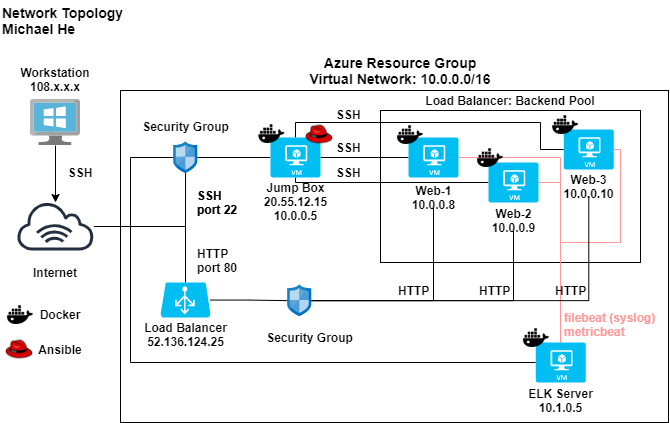

The diagram above was exported from draw.io. Its source (the exported page's mxGraphModel, read from the mxfile embedded in the PNG):
<mxGraphModel dx="1114" dy="1006" grid="1" gridSize="10" guides="1" tooltips="1" connect="1" arrows="1" fold="1" page="1" pageScale="1" pageWidth="850" pageHeight="1100" math="0" shadow="0">
  <root>
    <mxCell id="0" />
    <mxCell id="1" parent="0" />
    <mxCell id="su91Pc6VcwN67iRM6JTA-3" value="" style="rounded=0;whiteSpace=wrap;html=1;fillColor=none;" vertex="1" parent="1">
      <mxGeometry x="180" y="110" width="548" height="332" as="geometry" />
    </mxCell>
    <mxCell id="su91Pc6VcwN67iRM6JTA-31" value="" style="rounded=0;whiteSpace=wrap;html=1;fillColor=none;align=left;" vertex="1" parent="1">
      <mxGeometry x="440" y="130" width="260" height="152" as="geometry" />
    </mxCell>
    <mxCell id="su91Pc6VcwN67iRM6JTA-9" value="" style="edgeStyle=orthogonalEdgeStyle;rounded=0;orthogonalLoop=1;jettySize=auto;html=1;" edge="1" parent="1" source="su91Pc6VcwN67iRM6JTA-1" target="su91Pc6VcwN67iRM6JTA-8">
      <mxGeometry relative="1" as="geometry" />
    </mxCell>
    <mxCell id="su91Pc6VcwN67iRM6JTA-1" value="" style="aspect=fixed;html=1;points=[];align=center;image;fontSize=12;image=img/lib/mscae/VirtualMachineWindows.svg;" vertex="1" parent="1">
      <mxGeometry x="90" y="119" width="50" height="46" as="geometry" />
    </mxCell>
    <mxCell id="su91Pc6VcwN67iRM6JTA-2" value="Workstation&lt;br&gt;108.x.x.x" style="text;html=1;strokeColor=none;fillColor=none;align=center;verticalAlign=middle;whiteSpace=wrap;rounded=0;fontStyle=1" vertex="1" parent="1">
      <mxGeometry x="95" y="89" width="40" height="20" as="geometry" />
    </mxCell>
    <mxCell id="su91Pc6VcwN67iRM6JTA-5" value="&lt;b&gt;&lt;font style=&quot;font-size: 14px&quot;&gt;Azure Resource Group&lt;br&gt;Virtual Network: 10.0.0.0/16&lt;br&gt;&lt;/font&gt;&lt;/b&gt;" style="text;html=1;strokeColor=none;fillColor=none;align=center;verticalAlign=middle;whiteSpace=wrap;rounded=0;" vertex="1" parent="1">
      <mxGeometry x="295" y="80" width="330" height="20" as="geometry" />
    </mxCell>
    <mxCell id="su91Pc6VcwN67iRM6JTA-13" style="edgeStyle=orthogonalEdgeStyle;rounded=0;orthogonalLoop=1;jettySize=auto;html=1;entryX=0.5;entryY=0;entryDx=0;entryDy=0;entryPerimeter=0;endArrow=none;endFill=0;" edge="1" parent="1" source="su91Pc6VcwN67iRM6JTA-8" target="su91Pc6VcwN67iRM6JTA-12">
      <mxGeometry relative="1" as="geometry" />
    </mxCell>
    <mxCell id="su91Pc6VcwN67iRM6JTA-15" style="edgeStyle=orthogonalEdgeStyle;rounded=0;orthogonalLoop=1;jettySize=auto;html=1;entryX=0.502;entryY=0.917;entryDx=0;entryDy=0;entryPerimeter=0;endArrow=none;endFill=0;" edge="1" parent="1" source="su91Pc6VcwN67iRM6JTA-8" target="su91Pc6VcwN67iRM6JTA-14">
      <mxGeometry relative="1" as="geometry">
        <Array as="points">
          <mxPoint x="245" y="246" />
        </Array>
      </mxGeometry>
    </mxCell>
    <mxCell id="su91Pc6VcwN67iRM6JTA-8" value="" style="outlineConnect=0;fontColor=#232F3E;gradientColor=none;fillColor=#232F3E;strokeColor=none;dashed=0;verticalLabelPosition=bottom;verticalAlign=top;align=center;html=1;fontSize=12;fontStyle=0;aspect=fixed;pointerEvents=1;shape=mxgraph.aws4.internet_alt1;" vertex="1" parent="1">
      <mxGeometry x="76" y="222" width="78" height="48" as="geometry" />
    </mxCell>
    <mxCell id="su91Pc6VcwN67iRM6JTA-10" value="SSH" style="text;html=1;strokeColor=none;fillColor=none;align=center;verticalAlign=middle;whiteSpace=wrap;rounded=0;fontStyle=1" vertex="1" parent="1">
      <mxGeometry x="120" y="182" width="40" height="20" as="geometry" />
    </mxCell>
    <mxCell id="su91Pc6VcwN67iRM6JTA-11" value="Internet" style="text;html=1;strokeColor=none;fillColor=none;align=center;verticalAlign=middle;whiteSpace=wrap;rounded=0;fontStyle=1" vertex="1" parent="1">
      <mxGeometry x="95" y="282" width="40" height="20" as="geometry" />
    </mxCell>
    <mxCell id="su91Pc6VcwN67iRM6JTA-63" style="edgeStyle=orthogonalEdgeStyle;rounded=0;orthogonalLoop=1;jettySize=auto;html=1;endArrow=none;endFill=0;" edge="1" parent="1" source="su91Pc6VcwN67iRM6JTA-12" target="su91Pc6VcwN67iRM6JTA-60">
      <mxGeometry relative="1" as="geometry" />
    </mxCell>
    <mxCell id="su91Pc6VcwN67iRM6JTA-12" value="" style="verticalLabelPosition=bottom;html=1;verticalAlign=top;align=center;strokeColor=none;fillColor=#00BEF2;shape=mxgraph.azure.azure_load_balancer;" vertex="1" parent="1">
      <mxGeometry x="220" y="302" width="50" height="35" as="geometry" />
    </mxCell>
    <mxCell id="su91Pc6VcwN67iRM6JTA-25" value="" style="edgeStyle=orthogonalEdgeStyle;rounded=0;orthogonalLoop=1;jettySize=auto;html=1;endArrow=none;endFill=0;" edge="1" parent="1" source="su91Pc6VcwN67iRM6JTA-14" target="su91Pc6VcwN67iRM6JTA-23">
      <mxGeometry relative="1" as="geometry" />
    </mxCell>
    <mxCell id="su91Pc6VcwN67iRM6JTA-76" style="edgeStyle=orthogonalEdgeStyle;rounded=0;orthogonalLoop=1;jettySize=auto;html=1;entryX=0;entryY=0.5;entryDx=0;entryDy=0;entryPerimeter=0;endArrow=none;endFill=0;" edge="1" parent="1" source="su91Pc6VcwN67iRM6JTA-14" target="su91Pc6VcwN67iRM6JTA-71">
      <mxGeometry relative="1" as="geometry">
        <Array as="points">
          <mxPoint x="190" y="177" />
          <mxPoint x="190" y="382" />
        </Array>
      </mxGeometry>
    </mxCell>
    <mxCell id="su91Pc6VcwN67iRM6JTA-14" value="" style="aspect=fixed;html=1;points=[];align=center;image;fontSize=12;image=img/lib/mscae/Network_Security_Groups_Classic.svg;fillColor=none;" vertex="1" parent="1">
      <mxGeometry x="233.25" y="161.12" width="23.5" height="31.76" as="geometry" />
    </mxCell>
    <mxCell id="su91Pc6VcwN67iRM6JTA-16" value="Security Group" style="text;html=1;strokeColor=none;fillColor=none;align=center;verticalAlign=middle;whiteSpace=wrap;rounded=0;fontStyle=1" vertex="1" parent="1">
      <mxGeometry x="197.5" y="136" width="95" height="20" as="geometry" />
    </mxCell>
    <mxCell id="su91Pc6VcwN67iRM6JTA-19" value="Load Balancer&lt;br&gt;52.136.124.25" style="text;html=1;strokeColor=none;fillColor=none;align=center;verticalAlign=middle;whiteSpace=wrap;rounded=0;fontStyle=1" vertex="1" parent="1">
      <mxGeometry x="197.5" y="344" width="95" height="20" as="geometry" />
    </mxCell>
    <mxCell id="su91Pc6VcwN67iRM6JTA-20" value="SSH&lt;br&gt;port 22" style="text;html=1;strokeColor=none;fillColor=none;align=left;verticalAlign=middle;whiteSpace=wrap;rounded=0;fontStyle=1" vertex="1" parent="1">
      <mxGeometry x="255" y="212" width="85" height="20" as="geometry" />
    </mxCell>
    <mxCell id="su91Pc6VcwN67iRM6JTA-22" value="HTTP&lt;br&gt;port 80" style="text;html=1;strokeColor=none;fillColor=none;align=left;verticalAlign=middle;whiteSpace=wrap;rounded=0;fontStyle=1" vertex="1" parent="1">
      <mxGeometry x="255" y="270" width="96.5" height="20" as="geometry" />
    </mxCell>
    <mxCell id="su91Pc6VcwN67iRM6JTA-52" style="edgeStyle=orthogonalEdgeStyle;rounded=0;orthogonalLoop=1;jettySize=auto;html=1;entryX=0;entryY=0.5;entryDx=0;entryDy=0;entryPerimeter=0;endArrow=none;endFill=0;" edge="1" parent="1" source="su91Pc6VcwN67iRM6JTA-23" target="su91Pc6VcwN67iRM6JTA-33">
      <mxGeometry relative="1" as="geometry" />
    </mxCell>
    <mxCell id="su91Pc6VcwN67iRM6JTA-53" style="edgeStyle=orthogonalEdgeStyle;rounded=0;orthogonalLoop=1;jettySize=auto;html=1;entryX=0;entryY=0.5;entryDx=0;entryDy=0;entryPerimeter=0;endArrow=none;endFill=0;" edge="1" parent="1" source="su91Pc6VcwN67iRM6JTA-23" target="su91Pc6VcwN67iRM6JTA-32">
      <mxGeometry relative="1" as="geometry">
        <Array as="points">
          <mxPoint x="355" y="202" />
        </Array>
      </mxGeometry>
    </mxCell>
    <mxCell id="su91Pc6VcwN67iRM6JTA-54" style="edgeStyle=orthogonalEdgeStyle;rounded=0;orthogonalLoop=1;jettySize=auto;html=1;entryX=0;entryY=0.5;entryDx=0;entryDy=0;entryPerimeter=0;endArrow=none;endFill=0;" edge="1" parent="1" source="su91Pc6VcwN67iRM6JTA-23" target="su91Pc6VcwN67iRM6JTA-34">
      <mxGeometry relative="1" as="geometry">
        <Array as="points">
          <mxPoint x="355" y="142" />
          <mxPoint x="600" y="142" />
          <mxPoint x="600" y="169" />
        </Array>
      </mxGeometry>
    </mxCell>
    <mxCell id="su91Pc6VcwN67iRM6JTA-23" value="" style="verticalLabelPosition=bottom;html=1;verticalAlign=top;align=center;strokeColor=none;fillColor=#00BEF2;shape=mxgraph.azure.virtual_machine;" vertex="1" parent="1">
      <mxGeometry x="330" y="157" width="50" height="40" as="geometry" />
    </mxCell>
    <mxCell id="su91Pc6VcwN67iRM6JTA-26" value="Jump Box&lt;br&gt;20.55.12.15&lt;br&gt;10.0.0.5" style="text;html=1;strokeColor=none;fillColor=none;align=center;verticalAlign=middle;whiteSpace=wrap;rounded=0;fontStyle=1" vertex="1" parent="1">
      <mxGeometry x="307.5" y="211" width="95" height="20" as="geometry" />
    </mxCell>
    <mxCell id="su91Pc6VcwN67iRM6JTA-27" value="" style="shape=image;html=1;verticalAlign=top;verticalLabelPosition=bottom;labelBackgroundColor=#ffffff;imageAspect=0;aspect=fixed;image=https://cdn4.iconfinder.com/data/icons/vector-brand-logos/40/Docker-128.png;fillColor=none;align=left;" vertex="1" parent="1">
      <mxGeometry x="311.5" y="133" width="40" height="40" as="geometry" />
    </mxCell>
    <mxCell id="su91Pc6VcwN67iRM6JTA-30" value="" style="shape=image;html=1;verticalAlign=top;verticalLabelPosition=bottom;labelBackgroundColor=#ffffff;imageAspect=0;aspect=fixed;image=https://cdn1.iconfinder.com/data/icons/Futurosoft Icons 0.5.2/128x128/apps/fedora.png" vertex="1" parent="1">
      <mxGeometry x="364" y="139" width="30" height="30" as="geometry" />
    </mxCell>
    <mxCell id="su91Pc6VcwN67iRM6JTA-77" style="edgeStyle=orthogonalEdgeStyle;rounded=0;orthogonalLoop=1;jettySize=auto;html=1;entryX=0.5;entryY=0;entryDx=0;entryDy=0;entryPerimeter=0;endArrow=none;endFill=0;strokeColor=#FF9999;" edge="1" parent="1" source="su91Pc6VcwN67iRM6JTA-32" target="su91Pc6VcwN67iRM6JTA-71">
      <mxGeometry relative="1" as="geometry">
        <Array as="points">
          <mxPoint x="620" y="202" />
          <mxPoint x="620" y="292" />
        </Array>
      </mxGeometry>
    </mxCell>
    <mxCell id="su91Pc6VcwN67iRM6JTA-32" value="" style="verticalLabelPosition=bottom;html=1;verticalAlign=top;align=center;strokeColor=none;fillColor=#00BEF2;shape=mxgraph.azure.virtual_machine;" vertex="1" parent="1">
      <mxGeometry x="548" y="182" width="50" height="40" as="geometry" />
    </mxCell>
    <mxCell id="su91Pc6VcwN67iRM6JTA-78" style="edgeStyle=orthogonalEdgeStyle;rounded=0;orthogonalLoop=1;jettySize=auto;html=1;entryX=0.495;entryY=0.117;entryDx=0;entryDy=0;entryPerimeter=0;endArrow=none;endFill=0;strokeColor=#FF9999;" edge="1" parent="1" source="su91Pc6VcwN67iRM6JTA-33" target="su91Pc6VcwN67iRM6JTA-71">
      <mxGeometry relative="1" as="geometry" />
    </mxCell>
    <mxCell id="su91Pc6VcwN67iRM6JTA-33" value="" style="verticalLabelPosition=bottom;html=1;verticalAlign=top;align=center;strokeColor=none;fillColor=#00BEF2;shape=mxgraph.azure.virtual_machine;" vertex="1" parent="1">
      <mxGeometry x="468" y="157" width="50" height="40" as="geometry" />
    </mxCell>
    <mxCell id="su91Pc6VcwN67iRM6JTA-79" style="edgeStyle=orthogonalEdgeStyle;rounded=0;orthogonalLoop=1;jettySize=auto;html=1;endArrow=none;endFill=0;strokeColor=#FF9999;" edge="1" parent="1" source="su91Pc6VcwN67iRM6JTA-34">
      <mxGeometry relative="1" as="geometry">
        <mxPoint x="620" y="262" as="targetPoint" />
        <Array as="points">
          <mxPoint x="680" y="169" />
          <mxPoint x="680" y="262" />
        </Array>
      </mxGeometry>
    </mxCell>
    <mxCell id="su91Pc6VcwN67iRM6JTA-34" value="" style="verticalLabelPosition=bottom;html=1;verticalAlign=top;align=center;strokeColor=none;fillColor=#00BEF2;shape=mxgraph.azure.virtual_machine;" vertex="1" parent="1">
      <mxGeometry x="623.25" y="149" width="50" height="40" as="geometry" />
    </mxCell>
    <mxCell id="su91Pc6VcwN67iRM6JTA-35" value="Web-1&lt;br&gt;10.0.0.8" style="text;html=1;strokeColor=none;fillColor=none;align=center;verticalAlign=middle;whiteSpace=wrap;rounded=0;fontStyle=1" vertex="1" parent="1">
      <mxGeometry x="460.75" y="207" width="64.5" height="20" as="geometry" />
    </mxCell>
    <mxCell id="su91Pc6VcwN67iRM6JTA-36" value="Web-2&lt;br&gt;10.0.0.9" style="text;html=1;strokeColor=none;fillColor=none;align=center;verticalAlign=middle;whiteSpace=wrap;rounded=0;fontStyle=1" vertex="1" parent="1">
      <mxGeometry x="540.75" y="230" width="64.5" height="20" as="geometry" />
    </mxCell>
    <mxCell id="su91Pc6VcwN67iRM6JTA-37" value="Web-3&lt;br&gt;10.0.0.10" style="text;html=1;strokeColor=none;fillColor=none;align=center;verticalAlign=middle;whiteSpace=wrap;rounded=0;fontStyle=1" vertex="1" parent="1">
      <mxGeometry x="616" y="196" width="64.5" height="20" as="geometry" />
    </mxCell>
    <mxCell id="su91Pc6VcwN67iRM6JTA-38" value="Load Balancer: Backend Pool" style="text;html=1;strokeColor=none;fillColor=none;align=center;verticalAlign=middle;whiteSpace=wrap;rounded=0;fontStyle=1" vertex="1" parent="1">
      <mxGeometry x="440" y="110" width="260" height="20" as="geometry" />
    </mxCell>
    <mxCell id="su91Pc6VcwN67iRM6JTA-39" value="" style="shape=image;html=1;verticalAlign=top;verticalLabelPosition=bottom;labelBackgroundColor=#ffffff;imageAspect=0;aspect=fixed;image=https://cdn4.iconfinder.com/data/icons/vector-brand-logos/40/Docker-128.png;fillColor=none;align=left;" vertex="1" parent="1">
      <mxGeometry x="450" y="134" width="40" height="40" as="geometry" />
    </mxCell>
    <mxCell id="su91Pc6VcwN67iRM6JTA-40" value="" style="shape=image;html=1;verticalAlign=top;verticalLabelPosition=bottom;labelBackgroundColor=#ffffff;imageAspect=0;aspect=fixed;image=https://cdn4.iconfinder.com/data/icons/vector-brand-logos/40/Docker-128.png;fillColor=none;align=left;" vertex="1" parent="1">
      <mxGeometry x="530" y="157" width="40" height="40" as="geometry" />
    </mxCell>
    <mxCell id="su91Pc6VcwN67iRM6JTA-41" value="" style="shape=image;html=1;verticalAlign=top;verticalLabelPosition=bottom;labelBackgroundColor=#ffffff;imageAspect=0;aspect=fixed;image=https://cdn4.iconfinder.com/data/icons/vector-brand-logos/40/Docker-128.png;fillColor=none;align=left;" vertex="1" parent="1">
      <mxGeometry x="605.25" y="124" width="40" height="40" as="geometry" />
    </mxCell>
    <mxCell id="su91Pc6VcwN67iRM6JTA-42" value="" style="shape=image;html=1;verticalAlign=top;verticalLabelPosition=bottom;labelBackgroundColor=#ffffff;imageAspect=0;aspect=fixed;image=https://cdn4.iconfinder.com/data/icons/vector-brand-logos/40/Docker-128.png;fillColor=none;align=left;" vertex="1" parent="1">
      <mxGeometry x="60" y="314" width="40" height="40" as="geometry" />
    </mxCell>
    <mxCell id="su91Pc6VcwN67iRM6JTA-43" value="Docker" style="text;html=1;strokeColor=none;fillColor=none;align=center;verticalAlign=middle;whiteSpace=wrap;rounded=0;fontStyle=1" vertex="1" parent="1">
      <mxGeometry x="100" y="324" width="40" height="20" as="geometry" />
    </mxCell>
    <mxCell id="su91Pc6VcwN67iRM6JTA-44" value="" style="shape=image;html=1;verticalAlign=top;verticalLabelPosition=bottom;labelBackgroundColor=#ffffff;imageAspect=0;aspect=fixed;image=https://cdn1.iconfinder.com/data/icons/Futurosoft Icons 0.5.2/128x128/apps/fedora.png" vertex="1" parent="1">
      <mxGeometry x="64" y="354" width="30" height="30" as="geometry" />
    </mxCell>
    <mxCell id="su91Pc6VcwN67iRM6JTA-45" value="Ansible" style="text;html=1;strokeColor=none;fillColor=none;align=center;verticalAlign=middle;whiteSpace=wrap;rounded=0;fontStyle=1" vertex="1" parent="1">
      <mxGeometry x="100" y="359" width="40" height="20" as="geometry" />
    </mxCell>
    <mxCell id="su91Pc6VcwN67iRM6JTA-56" value="SSH&lt;br&gt;port 22" style="text;html=1;strokeColor=none;fillColor=none;align=left;verticalAlign=middle;whiteSpace=wrap;rounded=0;fontStyle=1" vertex="1" parent="1">
      <mxGeometry x="255" y="212" width="85" height="20" as="geometry" />
    </mxCell>
    <mxCell id="su91Pc6VcwN67iRM6JTA-57" value="SSH" style="text;html=1;strokeColor=none;fillColor=none;align=left;verticalAlign=middle;whiteSpace=wrap;rounded=0;fontStyle=1" vertex="1" parent="1">
      <mxGeometry x="394" y="124" width="36" height="20" as="geometry" />
    </mxCell>
    <mxCell id="su91Pc6VcwN67iRM6JTA-58" value="SSH" style="text;html=1;strokeColor=none;fillColor=none;align=left;verticalAlign=middle;whiteSpace=wrap;rounded=0;fontStyle=1" vertex="1" parent="1">
      <mxGeometry x="394" y="157" width="36" height="20" as="geometry" />
    </mxCell>
    <mxCell id="su91Pc6VcwN67iRM6JTA-59" value="SSH" style="text;html=1;strokeColor=none;fillColor=none;align=left;verticalAlign=middle;whiteSpace=wrap;rounded=0;fontStyle=1" vertex="1" parent="1">
      <mxGeometry x="394" y="182" width="36" height="20" as="geometry" />
    </mxCell>
    <mxCell id="su91Pc6VcwN67iRM6JTA-64" style="edgeStyle=orthogonalEdgeStyle;rounded=0;orthogonalLoop=1;jettySize=auto;html=1;entryX=0.5;entryY=1;entryDx=0;entryDy=0;endArrow=none;endFill=0;" edge="1" parent="1" source="su91Pc6VcwN67iRM6JTA-60" target="su91Pc6VcwN67iRM6JTA-35">
      <mxGeometry relative="1" as="geometry" />
    </mxCell>
    <mxCell id="su91Pc6VcwN67iRM6JTA-65" style="edgeStyle=orthogonalEdgeStyle;rounded=0;orthogonalLoop=1;jettySize=auto;html=1;entryX=0.5;entryY=1;entryDx=0;entryDy=0;endArrow=none;endFill=0;" edge="1" parent="1" source="su91Pc6VcwN67iRM6JTA-60" target="su91Pc6VcwN67iRM6JTA-36">
      <mxGeometry relative="1" as="geometry" />
    </mxCell>
    <mxCell id="su91Pc6VcwN67iRM6JTA-66" style="edgeStyle=orthogonalEdgeStyle;rounded=0;orthogonalLoop=1;jettySize=auto;html=1;endArrow=none;endFill=0;" edge="1" parent="1" source="su91Pc6VcwN67iRM6JTA-60" target="su91Pc6VcwN67iRM6JTA-37">
      <mxGeometry relative="1" as="geometry" />
    </mxCell>
    <mxCell id="su91Pc6VcwN67iRM6JTA-60" value="" style="aspect=fixed;html=1;points=[];align=center;image;fontSize=12;image=img/lib/mscae/Network_Security_Groups_Classic.svg;fillColor=none;" vertex="1" parent="1">
      <mxGeometry x="347.25" y="304.24" width="23.5" height="31.76" as="geometry" />
    </mxCell>
    <mxCell id="su91Pc6VcwN67iRM6JTA-61" value="ELK Server&lt;br&gt;10.1.0.5" style="text;html=1;strokeColor=none;fillColor=none;align=center;verticalAlign=middle;whiteSpace=wrap;rounded=0;fontStyle=1" vertex="1" parent="1">
      <mxGeometry x="584.75" y="410" width="71" height="20" as="geometry" />
    </mxCell>
    <mxCell id="su91Pc6VcwN67iRM6JTA-67" value="HTTP" style="text;html=1;strokeColor=none;fillColor=none;align=left;verticalAlign=middle;whiteSpace=wrap;rounded=0;fontStyle=1" vertex="1" parent="1">
      <mxGeometry x="456" y="300" width="36" height="20" as="geometry" />
    </mxCell>
    <mxCell id="su91Pc6VcwN67iRM6JTA-68" value="HTTP" style="text;html=1;strokeColor=none;fillColor=none;align=left;verticalAlign=middle;whiteSpace=wrap;rounded=0;fontStyle=1" vertex="1" parent="1">
      <mxGeometry x="537" y="300" width="36" height="20" as="geometry" />
    </mxCell>
    <mxCell id="su91Pc6VcwN67iRM6JTA-70" value="HTTP" style="text;html=1;strokeColor=none;fillColor=none;align=left;verticalAlign=middle;whiteSpace=wrap;rounded=0;fontStyle=1" vertex="1" parent="1">
      <mxGeometry x="613" y="300" width="36" height="20" as="geometry" />
    </mxCell>
    <mxCell id="su91Pc6VcwN67iRM6JTA-71" value="" style="verticalLabelPosition=bottom;html=1;verticalAlign=top;align=center;strokeColor=none;fillColor=#00BEF2;shape=mxgraph.azure.virtual_machine;" vertex="1" parent="1">
      <mxGeometry x="595.25" y="362" width="50" height="40" as="geometry" />
    </mxCell>
    <mxCell id="su91Pc6VcwN67iRM6JTA-72" value="Security Group" style="text;html=1;strokeColor=none;fillColor=none;align=center;verticalAlign=middle;whiteSpace=wrap;rounded=0;fontStyle=1" vertex="1" parent="1">
      <mxGeometry x="321.5" y="347" width="95" height="20" as="geometry" />
    </mxCell>
    <mxCell id="su91Pc6VcwN67iRM6JTA-74" value="" style="shape=image;html=1;verticalAlign=top;verticalLabelPosition=bottom;labelBackgroundColor=#ffffff;imageAspect=0;aspect=fixed;image=https://cdn4.iconfinder.com/data/icons/vector-brand-logos/40/Docker-128.png;fillColor=none;align=left;" vertex="1" parent="1">
      <mxGeometry x="576" y="337" width="40" height="40" as="geometry" />
    </mxCell>
    <mxCell id="su91Pc6VcwN67iRM6JTA-80" value="filebeat (syslog)&lt;br&gt;metricbeat" style="text;html=1;strokeColor=none;fillColor=none;align=left;verticalAlign=middle;whiteSpace=wrap;rounded=0;fontStyle=1;fontColor=#FF9999;" vertex="1" parent="1">
      <mxGeometry x="622.25" y="334" width="96.75" height="20" as="geometry" />
    </mxCell>
    <mxCell id="su91Pc6VcwN67iRM6JTA-83" value="&lt;font color=&quot;#000000&quot; style=&quot;font-size: 14px&quot;&gt;&lt;b&gt;Network Topology&lt;br&gt;Michael He&lt;br&gt;&lt;/b&gt;&lt;/font&gt;" style="text;html=1;align=left;verticalAlign=middle;resizable=0;points=[];autosize=1;strokeColor=none;fontColor=#FF9999;" vertex="1" parent="1">
      <mxGeometry x="60" y="20" width="140" height="40" as="geometry" />
    </mxCell>
  </root>
</mxGraphModel>